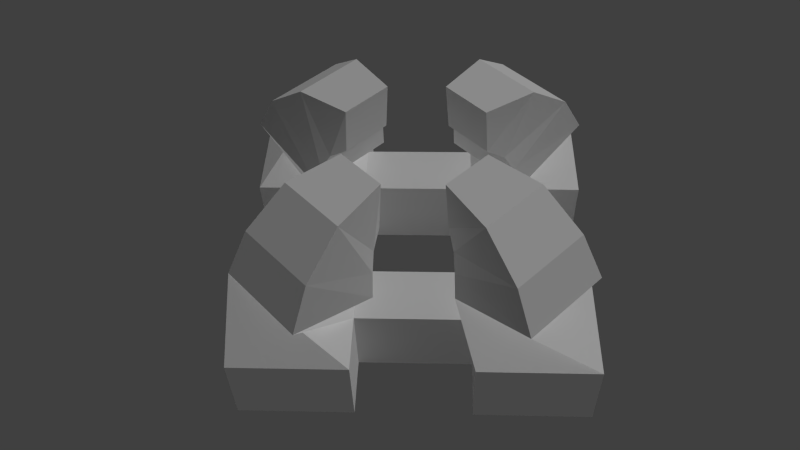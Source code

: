 # Source: thaum_melter.blend  (saved by Blender 2.61.1; exported with 4.5.12 LTS)
import bpy
from mathutils import Matrix  # noqa: F401  (used for matrix-valued properties, if any)

bpy.ops.wm.read_factory_settings(use_empty=True)
scene = bpy.context.scene
scene.name = 'Scene'

# ---- collections
col_collection_1 = bpy.data.collections.new('Collection 1'); scene.collection.children.link(col_collection_1)

# ---- materials (node trees are filled in below, after node groups)
mat_material = bpy.data.materials.new('Material')
mat_material.alpha_threshold = 0.0
mat_material.use_transparent_shadow = False
mat_material.roughness = 0.5
mat_material.line_color = (0.0, 0.0, 0.0, 1.0)

# ---- material node trees

# ---- world
world_world = bpy.data.worlds.new('World'); scene.world = world_world
world_world.color = (0.05088, 0.05088, 0.05088)
world_world.use_sun_shadow = False
world_world.sun_shadow_jitter_overblur = 0.0
world_world.cycles.sampling_method = 'MANUAL'
world_world.cycles.sample_map_resolution = 256

# ---- cameras
cam_camera = bpy.data.cameras.new('Camera')
cam_camera.clip_end = 100.0
cam_camera.lens = 35.0
cam_camera.sensor_width = 32.0
cam_camera.sensor_height = 18.0
cam_camera.ortho_scale = 7.314
cam_camera.dof.focus_distance = 0.0
cam_camera.dof.aperture_fstop = 128.0

# ---- lights
light_lamp = bpy.data.lights.new('Lamp', 'SUN')
light_lamp.transmission_factor = 0.0
light_lamp.cutoff_distance = 30.0
light_lamp.use_shadow = False
light_lamp.angle = 1.571
light_lamp.energy = 1.0
light_lamp.shadow_buffer_clip_start = 1.001
light_lamp.shadow_soft_size = 1.0
light_lamp.shadow_cascade_max_distance = 1000.0
light_lamp.cycles.use_multiple_importance_sampling = False

# ---- meshes
me_cube = bpy.data.meshes.new('Cube')
me_cube.from_pydata([(-2.384e-07, -1.414, 0.0), (-1.0, 1.0, 4.0), (-1.0, -1.0, 4.0), (1.0, -1.0, 4.0), (1.0, 1.0, 4.0), (-1.414, 3.576e-07, 1.333), (-1.0, -1.0, 2.0), (-1.0, -1.0, 2.667), (-1.0, -1.0, 3.333), (5.96e-07, 1.414, 1.333), (-1.0, 1.0, 2.0), (-1.0, 1.0, 2.667), (-1.0, 1.0, 3.333), (-1.192e-07, -1.414, 1.333), (1.0, -1.0, 2.0), (1.0, -1.0, 2.667), (1.0, -1.0, 3.333), (1.414, -1.192e-07, 1.333), (1.0, 1.0, 2.0), (1.0, 1.0, 2.667), (1.0, 1.0, 3.333), (-1.414, 5.364e-07, 0.0), (5.96e-07, 1.414, 0.0), (1.414, -5.96e-08, 0.0), (-0.7071, 0.7071, 1.333), (-0.7071, 0.7071, 0.0), (-2.828, 1.414, 1.333), (-2.828, 1.414, 0.0), (-2.121, 2.121, 1.333), (-2.121, 2.121, 0.0), (-0.7071, -0.7071, 1.333), (-0.7071, -0.7071, 0.0)], [], [(2, 3, 4, 1), (6, 7, 11, 10), (7, 8, 12, 11), (8, 2, 1, 12), (14, 15, 7, 6), (15, 16, 8, 7), (16, 3, 2, 8), (9, 10, 18, 17), (10, 11, 19, 18), (11, 12, 20, 19), (12, 1, 4, 20), (17, 18, 14, 13), (18, 19, 15, 14), (19, 20, 16, 15), (20, 4, 3, 16), (17, 23, 22, 9), (13, 0, 23, 17), (23, 0, 25), (25, 22, 23), (24, 6, 10), (9, 24, 10), (24, 5, 6), (24, 9, 22, 25), (21, 5, 26, 27), (24, 25, 29, 28), (25, 21, 27, 29), (5, 24, 28, 26), (30, 14, 6), (5, 30, 6), (30, 13, 14), (0, 31, 25), (31, 21, 25), (0, 13, 30, 31)])
me_cube.materials.append(mat_material)
me_cube.use_remesh_preserve_volume = False
me_cube.use_remesh_preserve_attributes = False
me_cube.use_mirror_vertex_groups = False
me_cube.update()

# ---- curves / text
cu_beziercurve = bpy.data.curves.new('BezierCurve', 'CURVE')
cu_beziercurve.dimensions = '3D'
_sp = cu_beziercurve.splines.new('BEZIER'); _sp.bezier_points.add(1)
_sp.bezier_points.foreach_set('co', [0.0, 0.0, 0.0, -1.5, -1.5, 3.0])
_sp.bezier_points.foreach_set('handle_left', [0.0, 0.0, -0.2589, -1.4, -1.4, 3.2])
_sp.bezier_points.foreach_set('handle_right', [0.0, 0.0, 4.0, -1.6, -1.6, 2.8])
for _p, _l, _r in zip(_sp.bezier_points, ['ALIGNED', 'ALIGNED'], ['ALIGNED', 'ALIGNED']): _p.handle_left_type = _l; _p.handle_right_type = _r
_sp.bezier_points.foreach_set('radius', [1.0, 0.25])
_sp.order_u = 0
_sp.order_v = 0
cu_beziercurve.use_path = True
cu_beziercurve.use_path_clamp = True
cu_beziercurve.bevel_resolution = 0
cu_beziercurve.fill_mode = 'HALF'

# ---- objects
ob_beziercurve = bpy.data.objects.new('BezierCurve', cu_beziercurve)
ob_empty = bpy.data.objects.new('Empty', None)
ob_lamp = bpy.data.objects.new('Lamp', light_lamp)
ob_cube_orig_w_mod = bpy.data.objects.new('Cube_orig_w_mod', me_cube)
ob_camera = bpy.data.objects.new('Camera', cam_camera)

# ---- transforms, parenting, visibility, modifiers, constraints
ob_beziercurve.location = (2.0, 2.0, 0.0)
ob_beziercurve.lineart.crease_threshold = 0.0
ob_empty.location = (0.0, 0.0, 0.0)
ob_empty.rotation_euler = (0.0, -0.0, 2.356)
ob_empty.empty_image_offset = (0.0, 0.0)
ob_empty.lineart.crease_threshold = 0.0
ob_lamp.location = (4.076, 1.005, 5.904)
ob_lamp.rotation_euler = (0.6503, 0.05522, 1.866)
ob_lamp.lock_rotations_4d = False
ob_lamp.empty_display_type = 'ARROWS'
ob_lamp.color = (0.0, 0.0, 0.0, 0.0)
ob_lamp.lineart.crease_threshold = 0.0
ob_cube_orig_w_mod.location = (2.0, 2.0, 0.0)
ob_cube_orig_w_mod.rotation_euler = (0.0, -0.0, 0.7854)
ob_cube_orig_w_mod.lock_rotations_4d = False
ob_cube_orig_w_mod.empty_display_type = 'ARROWS'
ob_cube_orig_w_mod.lineart.crease_threshold = 0.0
_vg = ob_cube_orig_w_mod.vertex_groups.new(name='all-but-bottom')
_vg.add([1, 2, 3, 4, 6, 7, 8, 10, 11, 12, 14, 15, 16, 18, 19, 20], 1.0, 'REPLACE')
_m = ob_cube_orig_w_mod.modifiers.new('Curve', 'CURVE')
_m.object = ob_beziercurve
_m.vertex_group = 'all-but-bottom'
_m.deform_axis = 'POS_Z'
_m = ob_cube_orig_w_mod.modifiers.new('Array', 'ARRAY')
_m.count = 4
_m.constant_offset_displace = (-0.7197, 2.16, 0.0)
_m.relative_offset_displace = (0.0, 0.8, 0.0)
_m.use_object_offset = True
_m.offset_object = ob_empty
ob_camera.location = (0.3855, -10.46, 13.17)
ob_camera.rotation_euler = (0.7282, 0.02615, 0.03616)
ob_camera.lock_rotations_4d = False
ob_camera.empty_display_type = 'ARROWS'
ob_camera.color = (0.0, 0.0, 0.0, 0.0)
ob_camera.display_type = 'WIRE'
ob_camera.lineart.crease_threshold = 0.0

# ---- collection membership
col_collection_1.objects.link(ob_beziercurve)
col_collection_1.objects.link(ob_empty)
col_collection_1.objects.link(ob_lamp)
col_collection_1.objects.link(ob_cube_orig_w_mod)
col_collection_1.objects.link(ob_camera)

# ---- scene / render settings (as saved in the file)
scene.camera = ob_camera
scene.frame_start = 1; scene.frame_end = 250; scene.frame_set(1)
scene.render.engine = 'BLENDER_EEVEE_NEXT'
scene.render.image_settings.color_mode = 'RGB'
scene.render.image_settings.compression = 90
scene.render.resolution_percentage = 50
scene.render.dither_intensity = 0.0
scene.render.bake_margin = 2
scene.render.bake_bias = 0.0
scene.cycles.use_denoising = False
scene.cycles.samples = 10
scene.cycles.sampling_pattern = 'TABULATED_SOBOL'
scene.cycles.light_sampling_threshold = 0.0
scene.cycles.use_adaptive_sampling = False
scene.cycles.use_light_tree = False
scene.cycles.blur_glossy = 0.0
scene.cycles.volume_bounces = 1
scene.cycles.pixel_filter_type = 'GAUSSIAN'
scene.cycles.sample_clamp_indirect = 0.0
scene.view_settings.view_transform = 'Standard'
bpy.context.view_layer.update()
